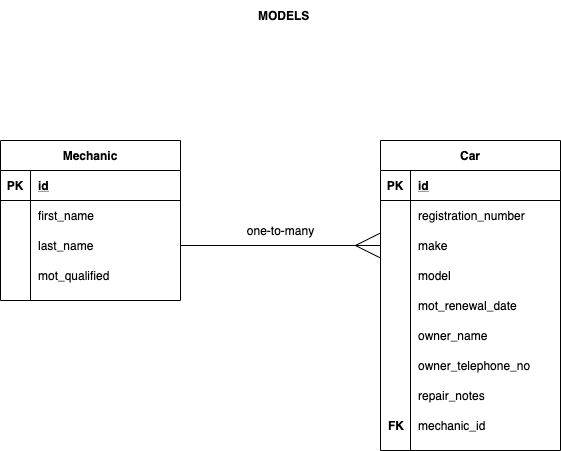

The diagram above was exported from draw.io. Its source (the exported page's mxGraphModel, read from the mxfile embedded in the PNG):
<mxGraphModel dx="957" dy="1705" grid="1" gridSize="10" guides="1" tooltips="1" connect="1" arrows="1" fold="1" page="1" pageScale="1" pageWidth="827" pageHeight="1169" math="0" shadow="0">
  <root>
    <mxCell id="0" />
    <mxCell id="1" parent="0" />
    <mxCell id="fQDxmOxrRmxkOpOL1ZDj-84" value="Car" style="shape=table;startSize=30;container=1;collapsible=1;childLayout=tableLayout;fixedRows=1;rowLines=0;fontStyle=1;align=center;resizeLast=1;" vertex="1" parent="1">
      <mxGeometry x="500" y="-940" width="180" height="310" as="geometry" />
    </mxCell>
    <mxCell id="fQDxmOxrRmxkOpOL1ZDj-85" value="" style="shape=partialRectangle;collapsible=0;dropTarget=0;pointerEvents=0;fillColor=none;top=0;left=0;bottom=1;right=0;points=[[0,0.5],[1,0.5]];portConstraint=eastwest;" vertex="1" parent="fQDxmOxrRmxkOpOL1ZDj-84">
      <mxGeometry y="30" width="180" height="30" as="geometry" />
    </mxCell>
    <mxCell id="fQDxmOxrRmxkOpOL1ZDj-86" value="PK" style="shape=partialRectangle;connectable=0;fillColor=none;top=0;left=0;bottom=0;right=0;fontStyle=1;overflow=hidden;" vertex="1" parent="fQDxmOxrRmxkOpOL1ZDj-85">
      <mxGeometry width="30" height="30" as="geometry" />
    </mxCell>
    <mxCell id="fQDxmOxrRmxkOpOL1ZDj-87" value="id" style="shape=partialRectangle;connectable=0;fillColor=none;top=0;left=0;bottom=0;right=0;align=left;spacingLeft=6;fontStyle=5;overflow=hidden;" vertex="1" parent="fQDxmOxrRmxkOpOL1ZDj-85">
      <mxGeometry x="30" width="150" height="30" as="geometry" />
    </mxCell>
    <mxCell id="fQDxmOxrRmxkOpOL1ZDj-88" value="" style="shape=partialRectangle;collapsible=0;dropTarget=0;pointerEvents=0;fillColor=none;top=0;left=0;bottom=0;right=0;points=[[0,0.5],[1,0.5]];portConstraint=eastwest;" vertex="1" parent="fQDxmOxrRmxkOpOL1ZDj-84">
      <mxGeometry y="60" width="180" height="30" as="geometry" />
    </mxCell>
    <mxCell id="fQDxmOxrRmxkOpOL1ZDj-89" value="" style="shape=partialRectangle;connectable=0;fillColor=none;top=0;left=0;bottom=0;right=0;editable=1;overflow=hidden;" vertex="1" parent="fQDxmOxrRmxkOpOL1ZDj-88">
      <mxGeometry width="30" height="30" as="geometry" />
    </mxCell>
    <mxCell id="fQDxmOxrRmxkOpOL1ZDj-90" value="registration_number" style="shape=partialRectangle;connectable=0;fillColor=none;top=0;left=0;bottom=0;right=0;align=left;spacingLeft=6;overflow=hidden;" vertex="1" parent="fQDxmOxrRmxkOpOL1ZDj-88">
      <mxGeometry x="30" width="150" height="30" as="geometry" />
    </mxCell>
    <mxCell id="fQDxmOxrRmxkOpOL1ZDj-91" value="" style="shape=partialRectangle;collapsible=0;dropTarget=0;pointerEvents=0;fillColor=none;top=0;left=0;bottom=0;right=0;points=[[0,0.5],[1,0.5]];portConstraint=eastwest;" vertex="1" parent="fQDxmOxrRmxkOpOL1ZDj-84">
      <mxGeometry y="90" width="180" height="30" as="geometry" />
    </mxCell>
    <mxCell id="fQDxmOxrRmxkOpOL1ZDj-92" value="" style="shape=partialRectangle;connectable=0;fillColor=none;top=0;left=0;bottom=0;right=0;editable=1;overflow=hidden;" vertex="1" parent="fQDxmOxrRmxkOpOL1ZDj-91">
      <mxGeometry width="30" height="30" as="geometry" />
    </mxCell>
    <mxCell id="fQDxmOxrRmxkOpOL1ZDj-93" value="make" style="shape=partialRectangle;connectable=0;fillColor=none;top=0;left=0;bottom=0;right=0;align=left;spacingLeft=6;overflow=hidden;" vertex="1" parent="fQDxmOxrRmxkOpOL1ZDj-91">
      <mxGeometry x="30" width="150" height="30" as="geometry" />
    </mxCell>
    <mxCell id="fQDxmOxrRmxkOpOL1ZDj-94" value="" style="shape=partialRectangle;collapsible=0;dropTarget=0;pointerEvents=0;fillColor=none;top=0;left=0;bottom=0;right=0;points=[[0,0.5],[1,0.5]];portConstraint=eastwest;" vertex="1" parent="fQDxmOxrRmxkOpOL1ZDj-84">
      <mxGeometry y="120" width="180" height="30" as="geometry" />
    </mxCell>
    <mxCell id="fQDxmOxrRmxkOpOL1ZDj-95" value="" style="shape=partialRectangle;connectable=0;fillColor=none;top=0;left=0;bottom=0;right=0;editable=1;overflow=hidden;" vertex="1" parent="fQDxmOxrRmxkOpOL1ZDj-94">
      <mxGeometry width="30" height="30" as="geometry" />
    </mxCell>
    <mxCell id="fQDxmOxrRmxkOpOL1ZDj-96" value="model" style="shape=partialRectangle;connectable=0;fillColor=none;top=0;left=0;bottom=0;right=0;align=left;spacingLeft=6;overflow=hidden;" vertex="1" parent="fQDxmOxrRmxkOpOL1ZDj-94">
      <mxGeometry x="30" width="150" height="30" as="geometry" />
    </mxCell>
    <mxCell id="fQDxmOxrRmxkOpOL1ZDj-97" value="Mechanic" style="shape=table;startSize=30;container=1;collapsible=1;childLayout=tableLayout;fixedRows=1;rowLines=0;fontStyle=1;align=center;resizeLast=1;" vertex="1" parent="1">
      <mxGeometry x="120" y="-940" width="180" height="160" as="geometry" />
    </mxCell>
    <mxCell id="fQDxmOxrRmxkOpOL1ZDj-98" value="" style="shape=partialRectangle;collapsible=0;dropTarget=0;pointerEvents=0;fillColor=none;top=0;left=0;bottom=1;right=0;points=[[0,0.5],[1,0.5]];portConstraint=eastwest;" vertex="1" parent="fQDxmOxrRmxkOpOL1ZDj-97">
      <mxGeometry y="30" width="180" height="30" as="geometry" />
    </mxCell>
    <mxCell id="fQDxmOxrRmxkOpOL1ZDj-99" value="PK" style="shape=partialRectangle;connectable=0;fillColor=none;top=0;left=0;bottom=0;right=0;fontStyle=1;overflow=hidden;" vertex="1" parent="fQDxmOxrRmxkOpOL1ZDj-98">
      <mxGeometry width="30" height="30" as="geometry" />
    </mxCell>
    <mxCell id="fQDxmOxrRmxkOpOL1ZDj-100" value="id" style="shape=partialRectangle;connectable=0;fillColor=none;top=0;left=0;bottom=0;right=0;align=left;spacingLeft=6;fontStyle=5;overflow=hidden;" vertex="1" parent="fQDxmOxrRmxkOpOL1ZDj-98">
      <mxGeometry x="30" width="150" height="30" as="geometry" />
    </mxCell>
    <mxCell id="fQDxmOxrRmxkOpOL1ZDj-101" value="" style="shape=partialRectangle;collapsible=0;dropTarget=0;pointerEvents=0;fillColor=none;top=0;left=0;bottom=0;right=0;points=[[0,0.5],[1,0.5]];portConstraint=eastwest;" vertex="1" parent="fQDxmOxrRmxkOpOL1ZDj-97">
      <mxGeometry y="60" width="180" height="30" as="geometry" />
    </mxCell>
    <mxCell id="fQDxmOxrRmxkOpOL1ZDj-102" value="" style="shape=partialRectangle;connectable=0;fillColor=none;top=0;left=0;bottom=0;right=0;editable=1;overflow=hidden;" vertex="1" parent="fQDxmOxrRmxkOpOL1ZDj-101">
      <mxGeometry width="30" height="30" as="geometry" />
    </mxCell>
    <mxCell id="fQDxmOxrRmxkOpOL1ZDj-103" value="first_name" style="shape=partialRectangle;connectable=0;fillColor=none;top=0;left=0;bottom=0;right=0;align=left;spacingLeft=6;overflow=hidden;" vertex="1" parent="fQDxmOxrRmxkOpOL1ZDj-101">
      <mxGeometry x="30" width="150" height="30" as="geometry" />
    </mxCell>
    <mxCell id="fQDxmOxrRmxkOpOL1ZDj-104" value="" style="shape=partialRectangle;collapsible=0;dropTarget=0;pointerEvents=0;fillColor=none;top=0;left=0;bottom=0;right=0;points=[[0,0.5],[1,0.5]];portConstraint=eastwest;" vertex="1" parent="fQDxmOxrRmxkOpOL1ZDj-97">
      <mxGeometry y="90" width="180" height="30" as="geometry" />
    </mxCell>
    <mxCell id="fQDxmOxrRmxkOpOL1ZDj-105" value="" style="shape=partialRectangle;connectable=0;fillColor=none;top=0;left=0;bottom=0;right=0;editable=1;overflow=hidden;" vertex="1" parent="fQDxmOxrRmxkOpOL1ZDj-104">
      <mxGeometry width="30" height="30" as="geometry" />
    </mxCell>
    <mxCell id="fQDxmOxrRmxkOpOL1ZDj-106" value="last_name" style="shape=partialRectangle;connectable=0;fillColor=none;top=0;left=0;bottom=0;right=0;align=left;spacingLeft=6;overflow=hidden;" vertex="1" parent="fQDxmOxrRmxkOpOL1ZDj-104">
      <mxGeometry x="30" width="150" height="30" as="geometry" />
    </mxCell>
    <mxCell id="fQDxmOxrRmxkOpOL1ZDj-107" value="" style="shape=partialRectangle;collapsible=0;dropTarget=0;pointerEvents=0;fillColor=none;top=0;left=0;bottom=0;right=0;points=[[0,0.5],[1,0.5]];portConstraint=eastwest;" vertex="1" parent="fQDxmOxrRmxkOpOL1ZDj-97">
      <mxGeometry y="120" width="180" height="30" as="geometry" />
    </mxCell>
    <mxCell id="fQDxmOxrRmxkOpOL1ZDj-108" value="" style="shape=partialRectangle;connectable=0;fillColor=none;top=0;left=0;bottom=0;right=0;editable=1;overflow=hidden;" vertex="1" parent="fQDxmOxrRmxkOpOL1ZDj-107">
      <mxGeometry width="30" height="30" as="geometry" />
    </mxCell>
    <mxCell id="fQDxmOxrRmxkOpOL1ZDj-109" value="mot_qualified" style="shape=partialRectangle;connectable=0;fillColor=none;top=0;left=0;bottom=0;right=0;align=left;spacingLeft=6;overflow=hidden;" vertex="1" parent="fQDxmOxrRmxkOpOL1ZDj-107">
      <mxGeometry x="30" width="150" height="30" as="geometry" />
    </mxCell>
    <mxCell id="fQDxmOxrRmxkOpOL1ZDj-110" value="mot_renewal_date" style="shape=partialRectangle;connectable=0;fillColor=none;top=0;left=0;bottom=0;right=0;align=left;spacingLeft=6;overflow=hidden;" vertex="1" parent="1">
      <mxGeometry x="530" y="-790" width="150" height="30" as="geometry" />
    </mxCell>
    <mxCell id="fQDxmOxrRmxkOpOL1ZDj-111" value="owner_name" style="shape=partialRectangle;connectable=0;fillColor=none;top=0;left=0;bottom=0;right=0;align=left;spacingLeft=6;overflow=hidden;" vertex="1" parent="1">
      <mxGeometry x="530" y="-760" width="150" height="30" as="geometry" />
    </mxCell>
    <mxCell id="fQDxmOxrRmxkOpOL1ZDj-112" value="owner_telephone_no" style="shape=partialRectangle;connectable=0;fillColor=none;top=0;left=0;bottom=0;right=0;align=left;spacingLeft=6;overflow=hidden;" vertex="1" parent="1">
      <mxGeometry x="530" y="-730" width="150" height="30" as="geometry" />
    </mxCell>
    <mxCell id="fQDxmOxrRmxkOpOL1ZDj-113" value="repair_notes" style="shape=partialRectangle;connectable=0;fillColor=none;top=0;left=0;bottom=0;right=0;align=left;spacingLeft=6;overflow=hidden;" vertex="1" parent="1">
      <mxGeometry x="530" y="-700" width="150" height="30" as="geometry" />
    </mxCell>
    <mxCell id="fQDxmOxrRmxkOpOL1ZDj-114" style="edgeStyle=orthogonalEdgeStyle;rounded=0;orthogonalLoop=1;jettySize=auto;html=1;entryX=0;entryY=0.5;entryDx=0;entryDy=0;endArrow=ERmany;endFill=0;strokeWidth=1;startSize=6;endSize=23;" edge="1" parent="1" source="fQDxmOxrRmxkOpOL1ZDj-104" target="fQDxmOxrRmxkOpOL1ZDj-91">
      <mxGeometry relative="1" as="geometry" />
    </mxCell>
    <mxCell id="fQDxmOxrRmxkOpOL1ZDj-115" value="one-to-many&lt;br&gt;" style="text;html=1;align=center;verticalAlign=middle;resizable=0;points=[];autosize=1;" vertex="1" parent="1">
      <mxGeometry x="360" y="-860" width="80" height="20" as="geometry" />
    </mxCell>
    <mxCell id="fQDxmOxrRmxkOpOL1ZDj-116" value="mechanic_id" style="shape=partialRectangle;connectable=0;fillColor=none;top=0;left=0;bottom=0;right=0;align=left;spacingLeft=6;overflow=hidden;" vertex="1" parent="1">
      <mxGeometry x="530" y="-670" width="150" height="30" as="geometry" />
    </mxCell>
    <mxCell id="fQDxmOxrRmxkOpOL1ZDj-117" value="FK" style="shape=partialRectangle;connectable=0;fillColor=none;top=0;left=0;bottom=0;right=0;align=left;spacingLeft=6;overflow=hidden;fontStyle=1" vertex="1" parent="1">
      <mxGeometry x="500" y="-670" width="150" height="30" as="geometry" />
    </mxCell>
    <mxCell id="fQDxmOxrRmxkOpOL1ZDj-118" value="MODELS" style="shape=partialRectangle;connectable=0;fillColor=none;top=0;left=0;bottom=0;right=0;align=left;spacingLeft=6;overflow=hidden;fontStyle=1" vertex="1" parent="1">
      <mxGeometry x="370" y="-1080" width="80" height="30" as="geometry" />
    </mxCell>
  </root>
</mxGraphModel>